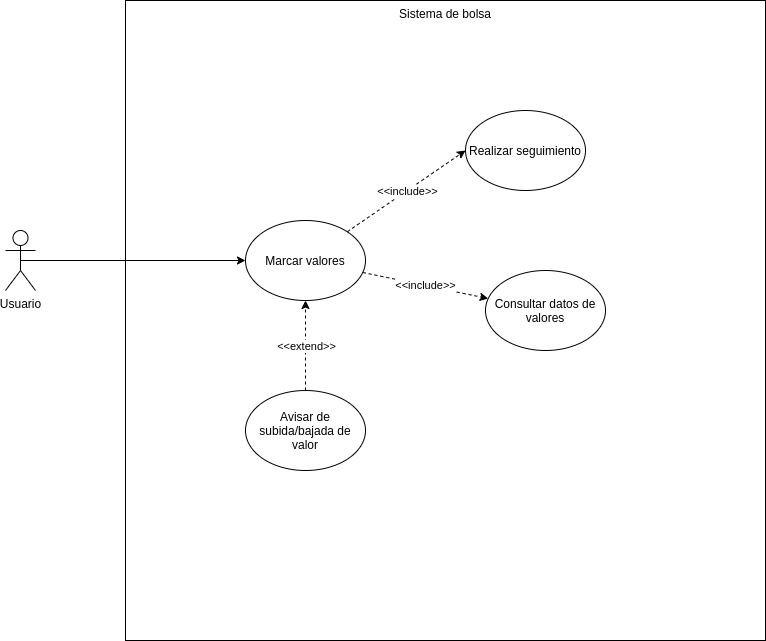

The diagram above was exported from draw.io. Its source (the exported page's mxGraphModel, read from the mxfile embedded in the PNG):
<mxGraphModel dx="1422" dy="851" grid="1" gridSize="10" guides="1" tooltips="1" connect="1" arrows="1" fold="1" page="1" pageScale="1" pageWidth="2336" pageHeight="1654" math="0" shadow="0">
  <root>
    <mxCell id="0" />
    <mxCell id="1" parent="0" />
    <mxCell id="lAvx-K_sEjOypaK453Wa-1" value="Sistema de bolsa" style="whiteSpace=wrap;html=1;aspect=fixed;verticalAlign=top;" vertex="1" parent="1">
      <mxGeometry x="400" y="40" width="640" height="640" as="geometry" />
    </mxCell>
    <mxCell id="lAvx-K_sEjOypaK453Wa-2" value="Usuario" style="shape=umlActor;verticalLabelPosition=bottom;verticalAlign=top;html=1;outlineConnect=0;" vertex="1" parent="1">
      <mxGeometry x="280" y="270" width="30" height="60" as="geometry" />
    </mxCell>
    <mxCell id="lAvx-K_sEjOypaK453Wa-3" value="Marcar valores" style="ellipse;whiteSpace=wrap;html=1;" vertex="1" parent="1">
      <mxGeometry x="520" y="260" width="120" height="80" as="geometry" />
    </mxCell>
    <mxCell id="lAvx-K_sEjOypaK453Wa-4" value="Realizar seguimiento" style="ellipse;whiteSpace=wrap;html=1;" vertex="1" parent="1">
      <mxGeometry x="740" y="150" width="120" height="80" as="geometry" />
    </mxCell>
    <mxCell id="lAvx-K_sEjOypaK453Wa-5" value="Consultar datos de valores" style="ellipse;whiteSpace=wrap;html=1;" vertex="1" parent="1">
      <mxGeometry x="760" y="310" width="120" height="80" as="geometry" />
    </mxCell>
    <mxCell id="lAvx-K_sEjOypaK453Wa-6" value="Avisar de subida/bajada de valor" style="ellipse;whiteSpace=wrap;html=1;" vertex="1" parent="1">
      <mxGeometry x="520" y="430" width="120" height="80" as="geometry" />
    </mxCell>
    <mxCell id="lAvx-K_sEjOypaK453Wa-7" value="" style="endArrow=classic;html=1;exitX=0.5;exitY=0;exitDx=0;exitDy=0;entryX=0.5;entryY=1;entryDx=0;entryDy=0;dashed=1;" edge="1" parent="1" source="lAvx-K_sEjOypaK453Wa-6" target="lAvx-K_sEjOypaK453Wa-3">
      <mxGeometry relative="1" as="geometry">
        <mxPoint x="670" y="410" as="sourcePoint" />
        <mxPoint x="770" y="410" as="targetPoint" />
      </mxGeometry>
    </mxCell>
    <mxCell id="lAvx-K_sEjOypaK453Wa-8" value="&amp;lt;&amp;lt;extend&amp;gt;&amp;gt;" style="edgeLabel;resizable=0;html=1;align=center;verticalAlign=middle;" connectable="0" vertex="1" parent="lAvx-K_sEjOypaK453Wa-7">
      <mxGeometry relative="1" as="geometry" />
    </mxCell>
    <mxCell id="lAvx-K_sEjOypaK453Wa-9" value="" style="endArrow=classic;html=1;dashed=1;entryX=0;entryY=0.5;entryDx=0;entryDy=0;" edge="1" parent="1" source="lAvx-K_sEjOypaK453Wa-3" target="lAvx-K_sEjOypaK453Wa-4">
      <mxGeometry relative="1" as="geometry">
        <mxPoint x="670" y="410" as="sourcePoint" />
        <mxPoint x="770" y="410" as="targetPoint" />
      </mxGeometry>
    </mxCell>
    <mxCell id="lAvx-K_sEjOypaK453Wa-10" value="&amp;lt;&amp;lt;include&amp;gt;&amp;gt;" style="edgeLabel;resizable=0;html=1;align=center;verticalAlign=middle;" connectable="0" vertex="1" parent="lAvx-K_sEjOypaK453Wa-9">
      <mxGeometry relative="1" as="geometry" />
    </mxCell>
    <mxCell id="lAvx-K_sEjOypaK453Wa-11" value="" style="endArrow=classic;html=1;dashed=1;" edge="1" parent="1" source="lAvx-K_sEjOypaK453Wa-3" target="lAvx-K_sEjOypaK453Wa-5">
      <mxGeometry relative="1" as="geometry">
        <mxPoint x="631.768750164425" y="281.2839842619578" as="sourcePoint" />
        <mxPoint x="750" y="200" as="targetPoint" />
      </mxGeometry>
    </mxCell>
    <mxCell id="lAvx-K_sEjOypaK453Wa-12" value="&amp;lt;&amp;lt;include&amp;gt;&amp;gt;" style="edgeLabel;resizable=0;html=1;align=center;verticalAlign=middle;" connectable="0" vertex="1" parent="lAvx-K_sEjOypaK453Wa-11">
      <mxGeometry relative="1" as="geometry" />
    </mxCell>
    <mxCell id="lAvx-K_sEjOypaK453Wa-14" value="" style="endArrow=classic;html=1;entryX=0;entryY=0.5;entryDx=0;entryDy=0;exitX=0.5;exitY=0.5;exitDx=0;exitDy=0;exitPerimeter=0;" edge="1" parent="1" source="lAvx-K_sEjOypaK453Wa-2" target="lAvx-K_sEjOypaK453Wa-3">
      <mxGeometry width="50" height="50" relative="1" as="geometry">
        <mxPoint x="700" y="440" as="sourcePoint" />
        <mxPoint x="750" y="390" as="targetPoint" />
      </mxGeometry>
    </mxCell>
  </root>
</mxGraphModel>